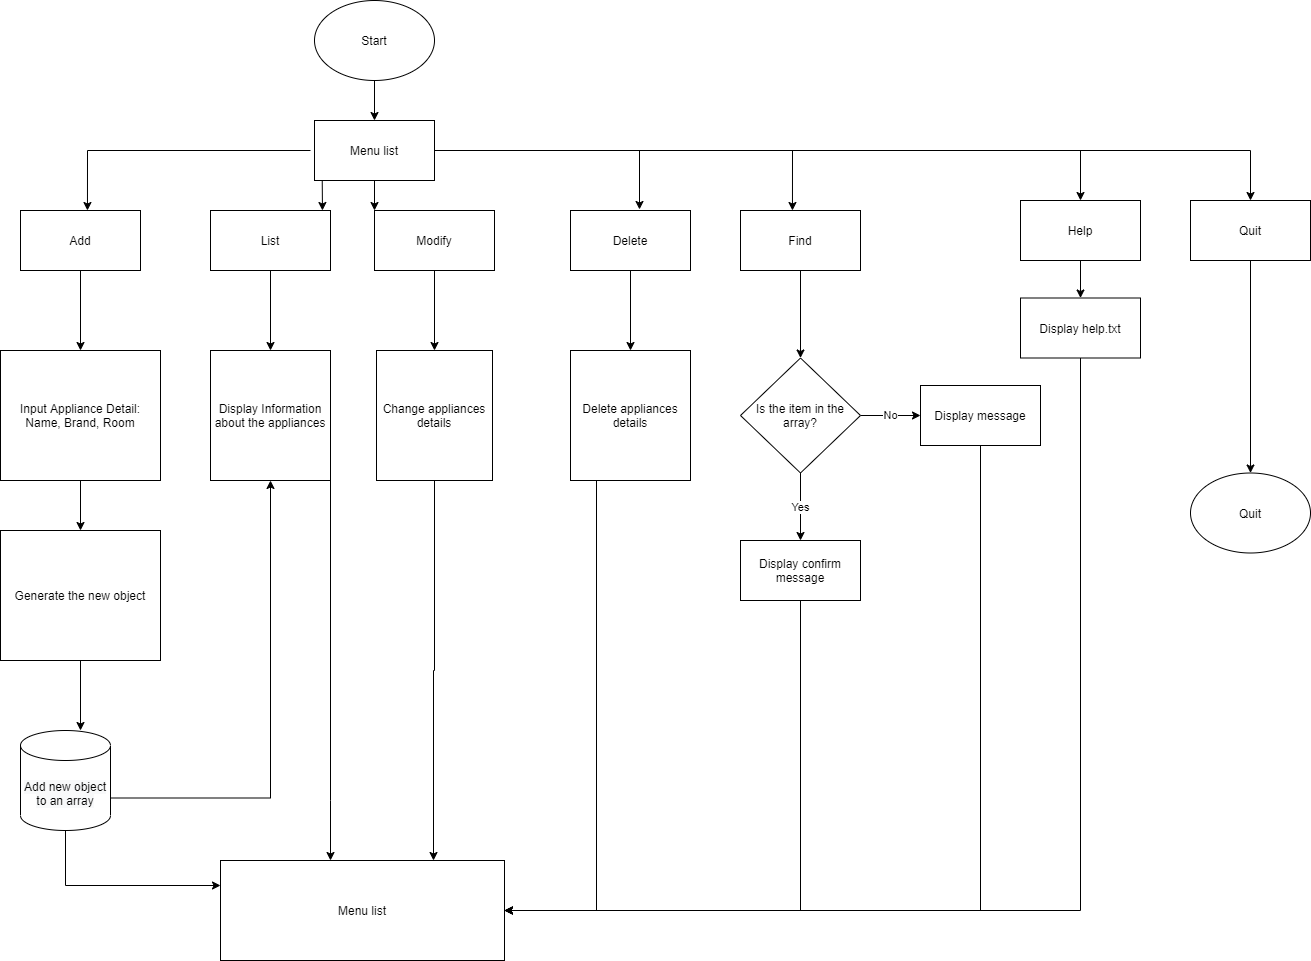

The diagram above was exported from draw.io. Its source (the exported page's mxGraphModel, read from the mxfile embedded in the PNG):
<mxGraphModel dx="1422" dy="737" grid="1" gridSize="10" guides="1" tooltips="1" connect="1" arrows="1" fold="1" page="1" pageScale="1" pageWidth="827" pageHeight="1169" math="0" shadow="0">
  <root>
    <mxCell id="0" />
    <mxCell id="1" parent="0" />
    <mxCell id="g8LZ7gx_OKvorRM6L8qM-11" value="" style="edgeStyle=orthogonalEdgeStyle;rounded=0;orthogonalLoop=1;jettySize=auto;html=1;" parent="1" source="g8LZ7gx_OKvorRM6L8qM-1" target="g8LZ7gx_OKvorRM6L8qM-10" edge="1">
      <mxGeometry relative="1" as="geometry" />
    </mxCell>
    <mxCell id="g8LZ7gx_OKvorRM6L8qM-1" value="Add" style="rounded=0;whiteSpace=wrap;html=1;" parent="1" vertex="1">
      <mxGeometry x="30" y="290" width="120" height="60" as="geometry" />
    </mxCell>
    <mxCell id="g8LZ7gx_OKvorRM6L8qM-13" value="" style="edgeStyle=orthogonalEdgeStyle;rounded=0;orthogonalLoop=1;jettySize=auto;html=1;" parent="1" source="g8LZ7gx_OKvorRM6L8qM-2" target="g8LZ7gx_OKvorRM6L8qM-12" edge="1">
      <mxGeometry relative="1" as="geometry" />
    </mxCell>
    <mxCell id="g8LZ7gx_OKvorRM6L8qM-2" value="List" style="rounded=0;whiteSpace=wrap;html=1;" parent="1" vertex="1">
      <mxGeometry x="220" y="290" width="120" height="60" as="geometry" />
    </mxCell>
    <mxCell id="g8LZ7gx_OKvorRM6L8qM-23" value="" style="edgeStyle=orthogonalEdgeStyle;rounded=0;orthogonalLoop=1;jettySize=auto;html=1;" parent="1" source="g8LZ7gx_OKvorRM6L8qM-3" target="g8LZ7gx_OKvorRM6L8qM-22" edge="1">
      <mxGeometry relative="1" as="geometry" />
    </mxCell>
    <mxCell id="g8LZ7gx_OKvorRM6L8qM-3" value="Modify" style="rounded=0;whiteSpace=wrap;html=1;" parent="1" vertex="1">
      <mxGeometry x="384" y="290" width="120" height="60" as="geometry" />
    </mxCell>
    <mxCell id="g8LZ7gx_OKvorRM6L8qM-26" value="" style="edgeStyle=orthogonalEdgeStyle;rounded=0;orthogonalLoop=1;jettySize=auto;html=1;" parent="1" source="g8LZ7gx_OKvorRM6L8qM-4" target="g8LZ7gx_OKvorRM6L8qM-25" edge="1">
      <mxGeometry relative="1" as="geometry" />
    </mxCell>
    <mxCell id="g8LZ7gx_OKvorRM6L8qM-4" value="Delete" style="rounded=0;whiteSpace=wrap;html=1;" parent="1" vertex="1">
      <mxGeometry x="580" y="290" width="120" height="60" as="geometry" />
    </mxCell>
    <mxCell id="g8LZ7gx_OKvorRM6L8qM-6" style="edgeStyle=orthogonalEdgeStyle;rounded=0;orthogonalLoop=1;jettySize=auto;html=1;entryX=0.558;entryY=0;entryDx=0;entryDy=0;entryPerimeter=0;" parent="1" target="g8LZ7gx_OKvorRM6L8qM-1" edge="1">
      <mxGeometry relative="1" as="geometry">
        <mxPoint x="320" y="230" as="sourcePoint" />
      </mxGeometry>
    </mxCell>
    <mxCell id="g8LZ7gx_OKvorRM6L8qM-7" style="edgeStyle=orthogonalEdgeStyle;rounded=0;orthogonalLoop=1;jettySize=auto;html=1;exitX=0;exitY=1;exitDx=0;exitDy=0;entryX=0.933;entryY=0;entryDx=0;entryDy=0;entryPerimeter=0;" parent="1" target="g8LZ7gx_OKvorRM6L8qM-2" edge="1">
      <mxGeometry relative="1" as="geometry">
        <mxPoint x="331.71572875253787" y="258.28427124746213" as="sourcePoint" />
      </mxGeometry>
    </mxCell>
    <mxCell id="g8LZ7gx_OKvorRM6L8qM-8" style="edgeStyle=orthogonalEdgeStyle;rounded=0;orthogonalLoop=1;jettySize=auto;html=1;entryX=0.575;entryY=-0.017;entryDx=0;entryDy=0;entryPerimeter=0;" parent="1" target="g8LZ7gx_OKvorRM6L8qM-4" edge="1">
      <mxGeometry relative="1" as="geometry">
        <mxPoint x="400" y="230" as="sourcePoint" />
      </mxGeometry>
    </mxCell>
    <mxCell id="g8LZ7gx_OKvorRM6L8qM-9" style="edgeStyle=orthogonalEdgeStyle;rounded=0;orthogonalLoop=1;jettySize=auto;html=1;exitX=1;exitY=1;exitDx=0;exitDy=0;entryX=0;entryY=0;entryDx=0;entryDy=0;" parent="1" target="g8LZ7gx_OKvorRM6L8qM-3" edge="1">
      <mxGeometry relative="1" as="geometry">
        <mxPoint x="388.28427124746213" y="258.28427124746213" as="sourcePoint" />
      </mxGeometry>
    </mxCell>
    <mxCell id="Nd2hO9uK6XcMbVHIjb3k-16" style="edgeStyle=orthogonalEdgeStyle;rounded=0;orthogonalLoop=1;jettySize=auto;html=1;entryX=0.433;entryY=0;entryDx=0;entryDy=0;entryPerimeter=0;" parent="1" target="Nd2hO9uK6XcMbVHIjb3k-3" edge="1">
      <mxGeometry relative="1" as="geometry">
        <mxPoint x="400" y="230" as="sourcePoint" />
      </mxGeometry>
    </mxCell>
    <mxCell id="Nd2hO9uK6XcMbVHIjb3k-17" style="edgeStyle=orthogonalEdgeStyle;rounded=0;orthogonalLoop=1;jettySize=auto;html=1;entryX=0.5;entryY=0;entryDx=0;entryDy=0;" parent="1" target="Nd2hO9uK6XcMbVHIjb3k-5" edge="1">
      <mxGeometry relative="1" as="geometry">
        <mxPoint x="400" y="230" as="sourcePoint" />
      </mxGeometry>
    </mxCell>
    <mxCell id="g8LZ7gx_OKvorRM6L8qM-15" value="" style="edgeStyle=orthogonalEdgeStyle;rounded=0;orthogonalLoop=1;jettySize=auto;html=1;" parent="1" source="g8LZ7gx_OKvorRM6L8qM-10" target="g8LZ7gx_OKvorRM6L8qM-14" edge="1">
      <mxGeometry relative="1" as="geometry" />
    </mxCell>
    <mxCell id="g8LZ7gx_OKvorRM6L8qM-10" value="Input Appliance Detail:&lt;br&gt;Name, Brand, Room" style="rounded=0;whiteSpace=wrap;html=1;" parent="1" vertex="1">
      <mxGeometry x="10" y="430" width="160" height="130" as="geometry" />
    </mxCell>
    <mxCell id="g8LZ7gx_OKvorRM6L8qM-21" style="edgeStyle=orthogonalEdgeStyle;rounded=0;orthogonalLoop=1;jettySize=auto;html=1;exitX=1;exitY=1;exitDx=0;exitDy=0;" parent="1" source="g8LZ7gx_OKvorRM6L8qM-12" target="Nd2hO9uK6XcMbVHIjb3k-25" edge="1">
      <mxGeometry relative="1" as="geometry">
        <mxPoint x="543" y="904" as="targetPoint" />
        <Array as="points">
          <mxPoint x="340" y="880" />
          <mxPoint x="340" y="880" />
        </Array>
      </mxGeometry>
    </mxCell>
    <mxCell id="g8LZ7gx_OKvorRM6L8qM-12" value="Display Information about the appliances" style="rounded=0;whiteSpace=wrap;html=1;" parent="1" vertex="1">
      <mxGeometry x="220" y="430" width="120" height="130" as="geometry" />
    </mxCell>
    <mxCell id="g8LZ7gx_OKvorRM6L8qM-17" value="" style="edgeStyle=orthogonalEdgeStyle;rounded=0;orthogonalLoop=1;jettySize=auto;html=1;" parent="1" source="g8LZ7gx_OKvorRM6L8qM-14" edge="1">
      <mxGeometry relative="1" as="geometry">
        <mxPoint x="90" y="810" as="targetPoint" />
      </mxGeometry>
    </mxCell>
    <mxCell id="g8LZ7gx_OKvorRM6L8qM-14" value="Generate the new object" style="rounded=0;whiteSpace=wrap;html=1;" parent="1" vertex="1">
      <mxGeometry x="10" y="610" width="160" height="130" as="geometry" />
    </mxCell>
    <mxCell id="g8LZ7gx_OKvorRM6L8qM-18" style="edgeStyle=orthogonalEdgeStyle;rounded=0;orthogonalLoop=1;jettySize=auto;html=1;entryX=0.5;entryY=1;entryDx=0;entryDy=0;exitX=1;exitY=0;exitDx=0;exitDy=67.5;exitPerimeter=0;" parent="1" source="Nd2hO9uK6XcMbVHIjb3k-7" target="g8LZ7gx_OKvorRM6L8qM-12" edge="1">
      <mxGeometry relative="1" as="geometry">
        <mxPoint x="170" y="875" as="sourcePoint" />
      </mxGeometry>
    </mxCell>
    <mxCell id="g8LZ7gx_OKvorRM6L8qM-20" style="edgeStyle=orthogonalEdgeStyle;rounded=0;orthogonalLoop=1;jettySize=auto;html=1;exitX=0.5;exitY=1;exitDx=0;exitDy=0;entryX=0;entryY=0.25;entryDx=0;entryDy=0;exitPerimeter=0;" parent="1" source="Nd2hO9uK6XcMbVHIjb3k-7" target="Nd2hO9uK6XcMbVHIjb3k-25" edge="1">
      <mxGeometry relative="1" as="geometry">
        <mxPoint x="90" y="940" as="sourcePoint" />
        <mxPoint x="504" y="940" as="targetPoint" />
      </mxGeometry>
    </mxCell>
    <mxCell id="Nd2hO9uK6XcMbVHIjb3k-27" style="edgeStyle=orthogonalEdgeStyle;rounded=0;orthogonalLoop=1;jettySize=auto;html=1;entryX=0.75;entryY=0;entryDx=0;entryDy=0;" parent="1" source="g8LZ7gx_OKvorRM6L8qM-22" target="Nd2hO9uK6XcMbVHIjb3k-25" edge="1">
      <mxGeometry relative="1" as="geometry" />
    </mxCell>
    <mxCell id="g8LZ7gx_OKvorRM6L8qM-22" value="Change appliances details" style="rounded=0;whiteSpace=wrap;html=1;" parent="1" vertex="1">
      <mxGeometry x="386" y="430" width="116" height="130" as="geometry" />
    </mxCell>
    <mxCell id="g8LZ7gx_OKvorRM6L8qM-27" style="edgeStyle=orthogonalEdgeStyle;rounded=0;orthogonalLoop=1;jettySize=auto;html=1;" parent="1" source="g8LZ7gx_OKvorRM6L8qM-25" target="Nd2hO9uK6XcMbVHIjb3k-25" edge="1">
      <mxGeometry relative="1" as="geometry">
        <Array as="points">
          <mxPoint x="606" y="990" />
        </Array>
        <mxPoint x="606.4264068711927" y="911.7157287525383" as="targetPoint" />
      </mxGeometry>
    </mxCell>
    <mxCell id="g8LZ7gx_OKvorRM6L8qM-25" value="Delete appliances details" style="rounded=0;whiteSpace=wrap;html=1;" parent="1" vertex="1">
      <mxGeometry x="580" y="430" width="120" height="130" as="geometry" />
    </mxCell>
    <mxCell id="Nd2hO9uK6XcMbVHIjb3k-9" value="" style="edgeStyle=orthogonalEdgeStyle;rounded=0;orthogonalLoop=1;jettySize=auto;html=1;" parent="1" source="Nd2hO9uK6XcMbVHIjb3k-3" target="Nd2hO9uK6XcMbVHIjb3k-8" edge="1">
      <mxGeometry relative="1" as="geometry" />
    </mxCell>
    <mxCell id="Nd2hO9uK6XcMbVHIjb3k-3" value="Find" style="rounded=0;whiteSpace=wrap;html=1;" parent="1" vertex="1">
      <mxGeometry x="750" y="290" width="120" height="60" as="geometry" />
    </mxCell>
    <mxCell id="Nd2hO9uK6XcMbVHIjb3k-19" value="" style="edgeStyle=orthogonalEdgeStyle;rounded=0;orthogonalLoop=1;jettySize=auto;html=1;" parent="1" source="Nd2hO9uK6XcMbVHIjb3k-5" target="Nd2hO9uK6XcMbVHIjb3k-18" edge="1">
      <mxGeometry relative="1" as="geometry" />
    </mxCell>
    <mxCell id="Nd2hO9uK6XcMbVHIjb3k-5" value="Quit" style="rounded=0;whiteSpace=wrap;html=1;" parent="1" vertex="1">
      <mxGeometry x="1200" y="280" width="120" height="60" as="geometry" />
    </mxCell>
    <mxCell id="Nd2hO9uK6XcMbVHIjb3k-7" value="&#10;&#10;&lt;span style=&quot;color: rgb(0, 0, 0); font-family: helvetica; font-size: 12px; font-style: normal; font-weight: 400; letter-spacing: normal; text-align: center; text-indent: 0px; text-transform: none; word-spacing: 0px; background-color: rgb(248, 249, 250); display: inline; float: none;&quot;&gt;Add new object to an array&lt;/span&gt;&#10;&#10;" style="shape=cylinder3;whiteSpace=wrap;html=1;boundedLbl=1;backgroundOutline=1;size=15;" parent="1" vertex="1">
      <mxGeometry x="30" y="810" width="90" height="100" as="geometry" />
    </mxCell>
    <mxCell id="Nd2hO9uK6XcMbVHIjb3k-11" value="Yes" style="edgeStyle=orthogonalEdgeStyle;rounded=0;orthogonalLoop=1;jettySize=auto;html=1;" parent="1" source="Nd2hO9uK6XcMbVHIjb3k-8" target="Nd2hO9uK6XcMbVHIjb3k-10" edge="1">
      <mxGeometry relative="1" as="geometry" />
    </mxCell>
    <mxCell id="Nd2hO9uK6XcMbVHIjb3k-13" value="No" style="edgeStyle=orthogonalEdgeStyle;rounded=0;orthogonalLoop=1;jettySize=auto;html=1;" parent="1" source="Nd2hO9uK6XcMbVHIjb3k-8" target="Nd2hO9uK6XcMbVHIjb3k-12" edge="1">
      <mxGeometry relative="1" as="geometry" />
    </mxCell>
    <mxCell id="Nd2hO9uK6XcMbVHIjb3k-8" value="Is the item in the array?" style="rhombus;whiteSpace=wrap;html=1;" parent="1" vertex="1">
      <mxGeometry x="750" y="437.5" width="120" height="115" as="geometry" />
    </mxCell>
    <mxCell id="Nd2hO9uK6XcMbVHIjb3k-28" style="edgeStyle=orthogonalEdgeStyle;rounded=0;orthogonalLoop=1;jettySize=auto;html=1;entryX=1;entryY=0.5;entryDx=0;entryDy=0;" parent="1" source="Nd2hO9uK6XcMbVHIjb3k-10" target="Nd2hO9uK6XcMbVHIjb3k-25" edge="1">
      <mxGeometry relative="1" as="geometry">
        <Array as="points">
          <mxPoint x="810" y="990" />
        </Array>
      </mxGeometry>
    </mxCell>
    <mxCell id="Nd2hO9uK6XcMbVHIjb3k-10" value="Display confirm message" style="whiteSpace=wrap;html=1;" parent="1" vertex="1">
      <mxGeometry x="750" y="620" width="120" height="60" as="geometry" />
    </mxCell>
    <mxCell id="Nd2hO9uK6XcMbVHIjb3k-29" style="edgeStyle=orthogonalEdgeStyle;rounded=0;orthogonalLoop=1;jettySize=auto;html=1;" parent="1" source="Nd2hO9uK6XcMbVHIjb3k-12" target="Nd2hO9uK6XcMbVHIjb3k-25" edge="1">
      <mxGeometry relative="1" as="geometry">
        <Array as="points">
          <mxPoint x="990" y="990" />
        </Array>
      </mxGeometry>
    </mxCell>
    <mxCell id="Nd2hO9uK6XcMbVHIjb3k-12" value="Display message" style="whiteSpace=wrap;html=1;" parent="1" vertex="1">
      <mxGeometry x="930" y="465" width="120" height="60" as="geometry" />
    </mxCell>
    <mxCell id="Nd2hO9uK6XcMbVHIjb3k-18" value="Quit" style="ellipse;whiteSpace=wrap;html=1;rounded=0;" parent="1" vertex="1">
      <mxGeometry x="1200" y="552.5" width="120" height="80" as="geometry" />
    </mxCell>
    <mxCell id="8Ms6iJw2j36WBbjLBcbf-2" style="edgeStyle=orthogonalEdgeStyle;rounded=0;orthogonalLoop=1;jettySize=auto;html=1;entryX=0.5;entryY=0;entryDx=0;entryDy=0;" edge="1" parent="1" source="Nd2hO9uK6XcMbVHIjb3k-22" target="8Ms6iJw2j36WBbjLBcbf-1">
      <mxGeometry relative="1" as="geometry" />
    </mxCell>
    <mxCell id="Nd2hO9uK6XcMbVHIjb3k-22" value="Menu list" style="rounded=0;whiteSpace=wrap;html=1;" parent="1" vertex="1">
      <mxGeometry x="324" y="200" width="120" height="60" as="geometry" />
    </mxCell>
    <mxCell id="Nd2hO9uK6XcMbVHIjb3k-24" value="" style="edgeStyle=orthogonalEdgeStyle;rounded=0;orthogonalLoop=1;jettySize=auto;html=1;" parent="1" source="Nd2hO9uK6XcMbVHIjb3k-23" target="Nd2hO9uK6XcMbVHIjb3k-22" edge="1">
      <mxGeometry relative="1" as="geometry" />
    </mxCell>
    <mxCell id="Nd2hO9uK6XcMbVHIjb3k-23" value="Start" style="ellipse;whiteSpace=wrap;html=1;" parent="1" vertex="1">
      <mxGeometry x="324" y="80" width="120" height="80" as="geometry" />
    </mxCell>
    <mxCell id="Nd2hO9uK6XcMbVHIjb3k-25" value="Menu list" style="rounded=0;whiteSpace=wrap;html=1;" parent="1" vertex="1">
      <mxGeometry x="230" y="940" width="284" height="100" as="geometry" />
    </mxCell>
    <mxCell id="8Ms6iJw2j36WBbjLBcbf-4" value="" style="edgeStyle=orthogonalEdgeStyle;rounded=0;orthogonalLoop=1;jettySize=auto;html=1;" edge="1" parent="1" source="8Ms6iJw2j36WBbjLBcbf-1" target="8Ms6iJw2j36WBbjLBcbf-3">
      <mxGeometry relative="1" as="geometry" />
    </mxCell>
    <mxCell id="8Ms6iJw2j36WBbjLBcbf-1" value="Help" style="rounded=0;whiteSpace=wrap;html=1;" vertex="1" parent="1">
      <mxGeometry x="1030" y="280" width="120" height="60" as="geometry" />
    </mxCell>
    <mxCell id="8Ms6iJw2j36WBbjLBcbf-5" style="edgeStyle=orthogonalEdgeStyle;rounded=0;orthogonalLoop=1;jettySize=auto;html=1;entryX=1;entryY=0.5;entryDx=0;entryDy=0;" edge="1" parent="1" source="8Ms6iJw2j36WBbjLBcbf-3" target="Nd2hO9uK6XcMbVHIjb3k-25">
      <mxGeometry relative="1" as="geometry">
        <Array as="points">
          <mxPoint x="1090" y="990" />
        </Array>
      </mxGeometry>
    </mxCell>
    <mxCell id="8Ms6iJw2j36WBbjLBcbf-3" value="Display help.txt" style="rounded=0;whiteSpace=wrap;html=1;" vertex="1" parent="1">
      <mxGeometry x="1030" y="377.5" width="120" height="60" as="geometry" />
    </mxCell>
  </root>
</mxGraphModel>